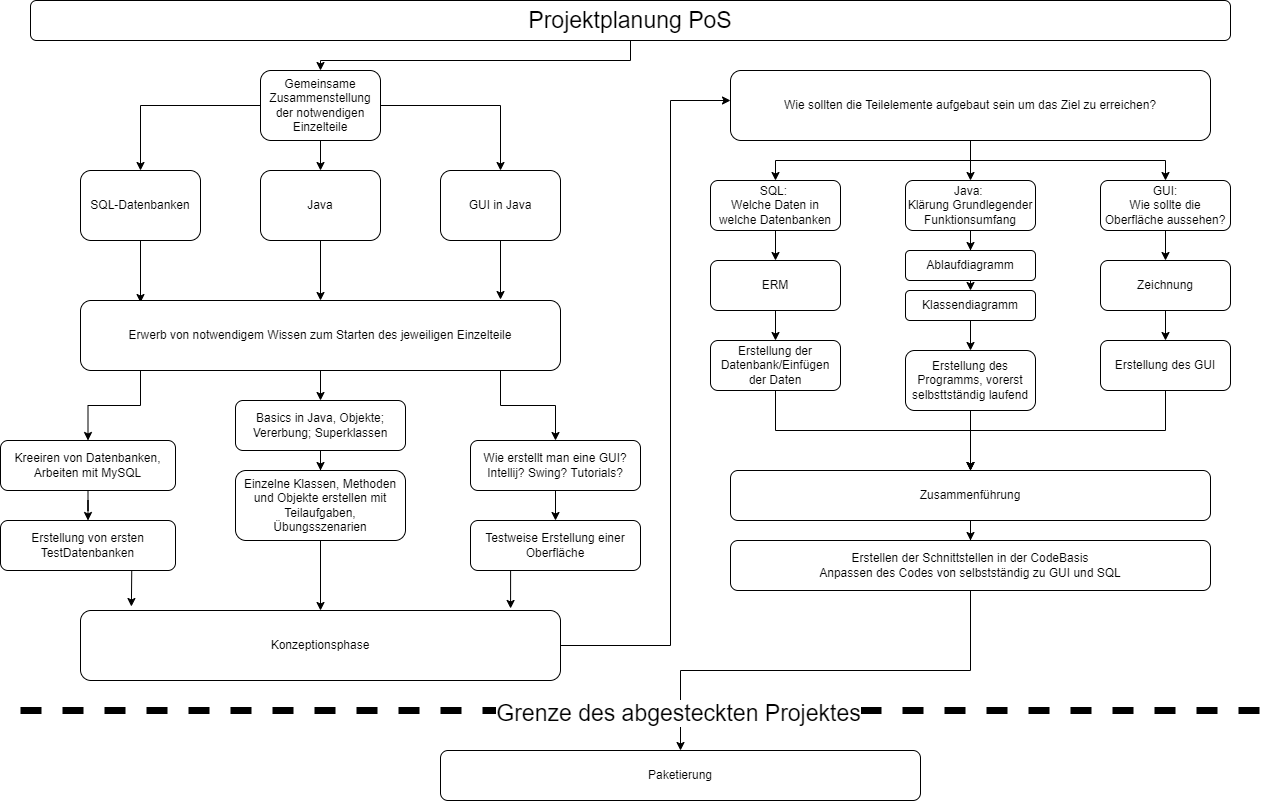

The diagram above was exported from draw.io. Its source (the exported page's mxGraphModel, read from the mxfile embedded in the PNG):
<mxGraphModel dx="1422" dy="865" grid="1" gridSize="10" guides="1" tooltips="1" connect="1" arrows="1" fold="1" page="1" pageScale="1" pageWidth="827" pageHeight="1169" math="0" shadow="0">
  <root>
    <mxCell id="WIyWlLk6GJQsqaUBKTNV-0" />
    <mxCell id="WIyWlLk6GJQsqaUBKTNV-1" parent="WIyWlLk6GJQsqaUBKTNV-0" />
    <mxCell id="Lppvdb_5V5e5jx6Q6FEX-3" value="" style="edgeStyle=orthogonalEdgeStyle;rounded=0;orthogonalLoop=1;jettySize=auto;html=1;" edge="1" parent="WIyWlLk6GJQsqaUBKTNV-1" source="WIyWlLk6GJQsqaUBKTNV-3" target="Lppvdb_5V5e5jx6Q6FEX-2">
      <mxGeometry relative="1" as="geometry" />
    </mxCell>
    <mxCell id="WIyWlLk6GJQsqaUBKTNV-3" value="&lt;font style=&quot;font-size: 23px;&quot;&gt;Projektplanung PoS&lt;/font&gt;" style="rounded=1;whiteSpace=wrap;html=1;fontSize=12;glass=0;strokeWidth=1;shadow=0;" parent="WIyWlLk6GJQsqaUBKTNV-1" vertex="1">
      <mxGeometry x="50" y="10" width="1200" height="40" as="geometry" />
    </mxCell>
    <mxCell id="Lppvdb_5V5e5jx6Q6FEX-5" value="" style="edgeStyle=orthogonalEdgeStyle;rounded=0;orthogonalLoop=1;jettySize=auto;html=1;" edge="1" parent="WIyWlLk6GJQsqaUBKTNV-1" source="Lppvdb_5V5e5jx6Q6FEX-2" target="Lppvdb_5V5e5jx6Q6FEX-4">
      <mxGeometry relative="1" as="geometry" />
    </mxCell>
    <mxCell id="Lppvdb_5V5e5jx6Q6FEX-7" value="" style="edgeStyle=orthogonalEdgeStyle;rounded=0;orthogonalLoop=1;jettySize=auto;html=1;" edge="1" parent="WIyWlLk6GJQsqaUBKTNV-1" source="Lppvdb_5V5e5jx6Q6FEX-2" target="Lppvdb_5V5e5jx6Q6FEX-6">
      <mxGeometry relative="1" as="geometry" />
    </mxCell>
    <mxCell id="Lppvdb_5V5e5jx6Q6FEX-9" value="" style="edgeStyle=orthogonalEdgeStyle;rounded=0;orthogonalLoop=1;jettySize=auto;html=1;" edge="1" parent="WIyWlLk6GJQsqaUBKTNV-1" source="Lppvdb_5V5e5jx6Q6FEX-2" target="Lppvdb_5V5e5jx6Q6FEX-8">
      <mxGeometry relative="1" as="geometry" />
    </mxCell>
    <mxCell id="Lppvdb_5V5e5jx6Q6FEX-2" value="Gemeinsame Zusammenstellung der notwendigen Einzelteile" style="rounded=1;whiteSpace=wrap;html=1;fontSize=12;glass=0;strokeWidth=1;shadow=0;" vertex="1" parent="WIyWlLk6GJQsqaUBKTNV-1">
      <mxGeometry x="280" y="80" width="120" height="70" as="geometry" />
    </mxCell>
    <mxCell id="Lppvdb_5V5e5jx6Q6FEX-11" value="" style="edgeStyle=orthogonalEdgeStyle;rounded=0;orthogonalLoop=1;jettySize=auto;html=1;entryX=0.125;entryY=0.029;entryDx=0;entryDy=0;entryPerimeter=0;" edge="1" parent="WIyWlLk6GJQsqaUBKTNV-1" source="Lppvdb_5V5e5jx6Q6FEX-4" target="Lppvdb_5V5e5jx6Q6FEX-10">
      <mxGeometry relative="1" as="geometry" />
    </mxCell>
    <mxCell id="Lppvdb_5V5e5jx6Q6FEX-4" value="SQL-Datenbanken" style="rounded=1;whiteSpace=wrap;html=1;fontSize=12;glass=0;strokeWidth=1;shadow=0;" vertex="1" parent="WIyWlLk6GJQsqaUBKTNV-1">
      <mxGeometry x="100" y="180" width="120" height="70" as="geometry" />
    </mxCell>
    <mxCell id="Lppvdb_5V5e5jx6Q6FEX-12" style="edgeStyle=orthogonalEdgeStyle;rounded=0;orthogonalLoop=1;jettySize=auto;html=1;exitX=0.5;exitY=1;exitDx=0;exitDy=0;entryX=0.5;entryY=0;entryDx=0;entryDy=0;" edge="1" parent="WIyWlLk6GJQsqaUBKTNV-1" source="Lppvdb_5V5e5jx6Q6FEX-6" target="Lppvdb_5V5e5jx6Q6FEX-10">
      <mxGeometry relative="1" as="geometry" />
    </mxCell>
    <mxCell id="Lppvdb_5V5e5jx6Q6FEX-6" value="Java" style="rounded=1;whiteSpace=wrap;html=1;fontSize=12;glass=0;strokeWidth=1;shadow=0;" vertex="1" parent="WIyWlLk6GJQsqaUBKTNV-1">
      <mxGeometry x="280" y="180" width="120" height="70" as="geometry" />
    </mxCell>
    <mxCell id="Lppvdb_5V5e5jx6Q6FEX-13" style="edgeStyle=orthogonalEdgeStyle;rounded=0;orthogonalLoop=1;jettySize=auto;html=1;exitX=0.5;exitY=1;exitDx=0;exitDy=0;entryX=0.875;entryY=-0.014;entryDx=0;entryDy=0;entryPerimeter=0;" edge="1" parent="WIyWlLk6GJQsqaUBKTNV-1" source="Lppvdb_5V5e5jx6Q6FEX-8" target="Lppvdb_5V5e5jx6Q6FEX-10">
      <mxGeometry relative="1" as="geometry" />
    </mxCell>
    <mxCell id="Lppvdb_5V5e5jx6Q6FEX-8" value="GUI in Java" style="rounded=1;whiteSpace=wrap;html=1;fontSize=12;glass=0;strokeWidth=1;shadow=0;" vertex="1" parent="WIyWlLk6GJQsqaUBKTNV-1">
      <mxGeometry x="460" y="180" width="120" height="70" as="geometry" />
    </mxCell>
    <mxCell id="Lppvdb_5V5e5jx6Q6FEX-17" style="edgeStyle=orthogonalEdgeStyle;rounded=0;orthogonalLoop=1;jettySize=auto;html=1;exitX=0.125;exitY=0.714;exitDx=0;exitDy=0;entryX=0.5;entryY=0;entryDx=0;entryDy=0;exitPerimeter=0;" edge="1" parent="WIyWlLk6GJQsqaUBKTNV-1" source="Lppvdb_5V5e5jx6Q6FEX-10" target="Lppvdb_5V5e5jx6Q6FEX-14">
      <mxGeometry relative="1" as="geometry" />
    </mxCell>
    <mxCell id="Lppvdb_5V5e5jx6Q6FEX-22" style="edgeStyle=orthogonalEdgeStyle;rounded=0;orthogonalLoop=1;jettySize=auto;html=1;exitX=0.5;exitY=1;exitDx=0;exitDy=0;entryX=0.5;entryY=0;entryDx=0;entryDy=0;" edge="1" parent="WIyWlLk6GJQsqaUBKTNV-1" source="Lppvdb_5V5e5jx6Q6FEX-10" target="Lppvdb_5V5e5jx6Q6FEX-18">
      <mxGeometry relative="1" as="geometry" />
    </mxCell>
    <mxCell id="Lppvdb_5V5e5jx6Q6FEX-67" style="edgeStyle=orthogonalEdgeStyle;rounded=0;orthogonalLoop=1;jettySize=auto;html=1;exitX=0.75;exitY=1;exitDx=0;exitDy=0;entryX=0.5;entryY=0;entryDx=0;entryDy=0;fontSize=23;" edge="1" parent="WIyWlLk6GJQsqaUBKTNV-1" source="Lppvdb_5V5e5jx6Q6FEX-10" target="Lppvdb_5V5e5jx6Q6FEX-20">
      <mxGeometry relative="1" as="geometry">
        <Array as="points">
          <mxPoint x="520" y="380" />
          <mxPoint x="520" y="415" />
          <mxPoint x="575" y="415" />
        </Array>
      </mxGeometry>
    </mxCell>
    <mxCell id="Lppvdb_5V5e5jx6Q6FEX-10" value="Erwerb von notwendigem Wissen zum Starten des jeweiligen Einzelteile" style="rounded=1;whiteSpace=wrap;html=1;fontSize=12;glass=0;strokeWidth=1;shadow=0;" vertex="1" parent="WIyWlLk6GJQsqaUBKTNV-1">
      <mxGeometry x="100" y="310" width="480" height="70" as="geometry" />
    </mxCell>
    <mxCell id="Lppvdb_5V5e5jx6Q6FEX-28" value="" style="edgeStyle=orthogonalEdgeStyle;rounded=0;orthogonalLoop=1;jettySize=auto;html=1;fontSize=23;" edge="1" parent="WIyWlLk6GJQsqaUBKTNV-1" source="Lppvdb_5V5e5jx6Q6FEX-14" target="Lppvdb_5V5e5jx6Q6FEX-27">
      <mxGeometry relative="1" as="geometry" />
    </mxCell>
    <mxCell id="Lppvdb_5V5e5jx6Q6FEX-14" value="Kreeiren von Datenbanken, Arbeiten mit MySQL" style="rounded=1;whiteSpace=wrap;html=1;fontSize=12;glass=0;strokeWidth=1;shadow=0;" vertex="1" parent="WIyWlLk6GJQsqaUBKTNV-1">
      <mxGeometry x="20" y="450" width="175" height="50" as="geometry" />
    </mxCell>
    <mxCell id="Lppvdb_5V5e5jx6Q6FEX-30" value="" style="edgeStyle=orthogonalEdgeStyle;rounded=0;orthogonalLoop=1;jettySize=auto;html=1;fontSize=23;" edge="1" parent="WIyWlLk6GJQsqaUBKTNV-1" source="Lppvdb_5V5e5jx6Q6FEX-18" target="Lppvdb_5V5e5jx6Q6FEX-29">
      <mxGeometry relative="1" as="geometry" />
    </mxCell>
    <mxCell id="Lppvdb_5V5e5jx6Q6FEX-18" value="Basics in Java, Objekte; Vererbung; Superklassen" style="rounded=1;whiteSpace=wrap;html=1;fontSize=12;glass=0;strokeWidth=1;shadow=0;" vertex="1" parent="WIyWlLk6GJQsqaUBKTNV-1">
      <mxGeometry x="255" y="410" width="170" height="50" as="geometry" />
    </mxCell>
    <mxCell id="Lppvdb_5V5e5jx6Q6FEX-32" value="" style="edgeStyle=orthogonalEdgeStyle;rounded=0;orthogonalLoop=1;jettySize=auto;html=1;fontSize=23;" edge="1" parent="WIyWlLk6GJQsqaUBKTNV-1" source="Lppvdb_5V5e5jx6Q6FEX-20" target="Lppvdb_5V5e5jx6Q6FEX-31">
      <mxGeometry relative="1" as="geometry" />
    </mxCell>
    <mxCell id="Lppvdb_5V5e5jx6Q6FEX-20" value="Wie erstellt man eine GUI? Intellij? Swing? Tutorials?" style="rounded=1;whiteSpace=wrap;html=1;fontSize=12;glass=0;strokeWidth=1;shadow=0;" vertex="1" parent="WIyWlLk6GJQsqaUBKTNV-1">
      <mxGeometry x="490" y="450" width="170" height="50" as="geometry" />
    </mxCell>
    <mxCell id="Lppvdb_5V5e5jx6Q6FEX-37" value="" style="edgeStyle=orthogonalEdgeStyle;rounded=0;orthogonalLoop=1;jettySize=auto;html=1;fontSize=23;" edge="1" parent="WIyWlLk6GJQsqaUBKTNV-1" source="Lppvdb_5V5e5jx6Q6FEX-26" target="Lppvdb_5V5e5jx6Q6FEX-36">
      <mxGeometry relative="1" as="geometry">
        <Array as="points">
          <mxPoint x="690" y="655" />
          <mxPoint x="690" y="110" />
        </Array>
      </mxGeometry>
    </mxCell>
    <mxCell id="Lppvdb_5V5e5jx6Q6FEX-26" value="Konzeptionsphase" style="rounded=1;whiteSpace=wrap;html=1;fontSize=12;glass=0;strokeWidth=1;shadow=0;" vertex="1" parent="WIyWlLk6GJQsqaUBKTNV-1">
      <mxGeometry x="100" y="620" width="480" height="70" as="geometry" />
    </mxCell>
    <mxCell id="Lppvdb_5V5e5jx6Q6FEX-33" style="edgeStyle=orthogonalEdgeStyle;rounded=0;orthogonalLoop=1;jettySize=auto;html=1;exitX=0.75;exitY=1;exitDx=0;exitDy=0;entryX=0.106;entryY=-0.057;entryDx=0;entryDy=0;entryPerimeter=0;fontSize=23;" edge="1" parent="WIyWlLk6GJQsqaUBKTNV-1" source="Lppvdb_5V5e5jx6Q6FEX-27" target="Lppvdb_5V5e5jx6Q6FEX-26">
      <mxGeometry relative="1" as="geometry" />
    </mxCell>
    <mxCell id="Lppvdb_5V5e5jx6Q6FEX-27" value="Erstellung von ersten TestDatenbanken" style="rounded=1;whiteSpace=wrap;html=1;fontSize=12;glass=0;strokeWidth=1;shadow=0;" vertex="1" parent="WIyWlLk6GJQsqaUBKTNV-1">
      <mxGeometry x="20" y="530" width="175" height="50" as="geometry" />
    </mxCell>
    <mxCell id="Lppvdb_5V5e5jx6Q6FEX-34" style="edgeStyle=orthogonalEdgeStyle;rounded=0;orthogonalLoop=1;jettySize=auto;html=1;exitX=0.5;exitY=1;exitDx=0;exitDy=0;entryX=0.5;entryY=0;entryDx=0;entryDy=0;fontSize=23;" edge="1" parent="WIyWlLk6GJQsqaUBKTNV-1" source="Lppvdb_5V5e5jx6Q6FEX-29" target="Lppvdb_5V5e5jx6Q6FEX-26">
      <mxGeometry relative="1" as="geometry" />
    </mxCell>
    <mxCell id="Lppvdb_5V5e5jx6Q6FEX-29" value="Einzelne Klassen, Methoden und Objekte erstellen mit Teilaufgaben, Übungsszenarien" style="rounded=1;whiteSpace=wrap;html=1;fontSize=12;glass=0;strokeWidth=1;shadow=0;" vertex="1" parent="WIyWlLk6GJQsqaUBKTNV-1">
      <mxGeometry x="255" y="480" width="170" height="70" as="geometry" />
    </mxCell>
    <mxCell id="Lppvdb_5V5e5jx6Q6FEX-35" style="edgeStyle=orthogonalEdgeStyle;rounded=0;orthogonalLoop=1;jettySize=auto;html=1;exitX=0.25;exitY=1;exitDx=0;exitDy=0;entryX=0.896;entryY=-0.029;entryDx=0;entryDy=0;entryPerimeter=0;fontSize=23;" edge="1" parent="WIyWlLk6GJQsqaUBKTNV-1" source="Lppvdb_5V5e5jx6Q6FEX-31" target="Lppvdb_5V5e5jx6Q6FEX-26">
      <mxGeometry relative="1" as="geometry" />
    </mxCell>
    <mxCell id="Lppvdb_5V5e5jx6Q6FEX-31" value="Testweise Erstellung einer Oberfläche" style="rounded=1;whiteSpace=wrap;html=1;fontSize=12;glass=0;strokeWidth=1;shadow=0;" vertex="1" parent="WIyWlLk6GJQsqaUBKTNV-1">
      <mxGeometry x="490" y="530" width="170" height="50" as="geometry" />
    </mxCell>
    <mxCell id="Lppvdb_5V5e5jx6Q6FEX-39" value="" style="edgeStyle=orthogonalEdgeStyle;rounded=0;orthogonalLoop=1;jettySize=auto;html=1;fontSize=23;" edge="1" parent="WIyWlLk6GJQsqaUBKTNV-1" source="Lppvdb_5V5e5jx6Q6FEX-36" target="Lppvdb_5V5e5jx6Q6FEX-38">
      <mxGeometry relative="1" as="geometry" />
    </mxCell>
    <mxCell id="Lppvdb_5V5e5jx6Q6FEX-43" style="edgeStyle=orthogonalEdgeStyle;rounded=0;orthogonalLoop=1;jettySize=auto;html=1;exitX=0.5;exitY=1;exitDx=0;exitDy=0;entryX=0.5;entryY=0;entryDx=0;entryDy=0;fontSize=23;" edge="1" parent="WIyWlLk6GJQsqaUBKTNV-1" source="Lppvdb_5V5e5jx6Q6FEX-36" target="Lppvdb_5V5e5jx6Q6FEX-40">
      <mxGeometry relative="1" as="geometry" />
    </mxCell>
    <mxCell id="Lppvdb_5V5e5jx6Q6FEX-45" style="edgeStyle=orthogonalEdgeStyle;rounded=0;orthogonalLoop=1;jettySize=auto;html=1;exitX=0.5;exitY=1;exitDx=0;exitDy=0;entryX=0.5;entryY=0;entryDx=0;entryDy=0;fontSize=23;" edge="1" parent="WIyWlLk6GJQsqaUBKTNV-1" source="Lppvdb_5V5e5jx6Q6FEX-36" target="Lppvdb_5V5e5jx6Q6FEX-41">
      <mxGeometry relative="1" as="geometry" />
    </mxCell>
    <mxCell id="Lppvdb_5V5e5jx6Q6FEX-36" value="Wie sollten die Teilelemente aufgebaut sein um das Ziel zu erreichen?" style="rounded=1;whiteSpace=wrap;html=1;fontSize=12;glass=0;strokeWidth=1;shadow=0;" vertex="1" parent="WIyWlLk6GJQsqaUBKTNV-1">
      <mxGeometry x="750" y="80" width="480" height="70" as="geometry" />
    </mxCell>
    <mxCell id="Lppvdb_5V5e5jx6Q6FEX-47" value="" style="edgeStyle=orthogonalEdgeStyle;rounded=0;orthogonalLoop=1;jettySize=auto;html=1;fontSize=23;" edge="1" parent="WIyWlLk6GJQsqaUBKTNV-1" source="Lppvdb_5V5e5jx6Q6FEX-38" target="Lppvdb_5V5e5jx6Q6FEX-46">
      <mxGeometry relative="1" as="geometry" />
    </mxCell>
    <mxCell id="Lppvdb_5V5e5jx6Q6FEX-38" value="SQL:&amp;nbsp;&lt;br&gt;Welche Daten in welche Datenbanken" style="rounded=1;whiteSpace=wrap;html=1;fontSize=12;glass=0;strokeWidth=1;shadow=0;" vertex="1" parent="WIyWlLk6GJQsqaUBKTNV-1">
      <mxGeometry x="730" y="190" width="130" height="50" as="geometry" />
    </mxCell>
    <mxCell id="Lppvdb_5V5e5jx6Q6FEX-56" value="" style="edgeStyle=orthogonalEdgeStyle;rounded=0;orthogonalLoop=1;jettySize=auto;html=1;fontSize=23;" edge="1" parent="WIyWlLk6GJQsqaUBKTNV-1" source="Lppvdb_5V5e5jx6Q6FEX-40" target="Lppvdb_5V5e5jx6Q6FEX-55">
      <mxGeometry relative="1" as="geometry" />
    </mxCell>
    <mxCell id="Lppvdb_5V5e5jx6Q6FEX-40" value="Java:&amp;nbsp;&lt;br&gt;Klärung Grundlegender Funktionsumfang" style="rounded=1;whiteSpace=wrap;html=1;fontSize=12;glass=0;strokeWidth=1;shadow=0;" vertex="1" parent="WIyWlLk6GJQsqaUBKTNV-1">
      <mxGeometry x="925" y="190" width="130" height="50" as="geometry" />
    </mxCell>
    <mxCell id="Lppvdb_5V5e5jx6Q6FEX-58" value="" style="edgeStyle=orthogonalEdgeStyle;rounded=0;orthogonalLoop=1;jettySize=auto;html=1;fontSize=23;" edge="1" parent="WIyWlLk6GJQsqaUBKTNV-1" source="Lppvdb_5V5e5jx6Q6FEX-41" target="Lppvdb_5V5e5jx6Q6FEX-57">
      <mxGeometry relative="1" as="geometry" />
    </mxCell>
    <mxCell id="Lppvdb_5V5e5jx6Q6FEX-41" value="GUI:&lt;br&gt;Wie sollte die Oberfläche aussehen?" style="rounded=1;whiteSpace=wrap;html=1;fontSize=12;glass=0;strokeWidth=1;shadow=0;" vertex="1" parent="WIyWlLk6GJQsqaUBKTNV-1">
      <mxGeometry x="1120" y="190" width="130" height="50" as="geometry" />
    </mxCell>
    <mxCell id="Lppvdb_5V5e5jx6Q6FEX-64" value="" style="edgeStyle=orthogonalEdgeStyle;rounded=0;orthogonalLoop=1;jettySize=auto;html=1;fontSize=23;" edge="1" parent="WIyWlLk6GJQsqaUBKTNV-1" source="Lppvdb_5V5e5jx6Q6FEX-46" target="Lppvdb_5V5e5jx6Q6FEX-63">
      <mxGeometry relative="1" as="geometry" />
    </mxCell>
    <mxCell id="Lppvdb_5V5e5jx6Q6FEX-46" value="ERM" style="rounded=1;whiteSpace=wrap;html=1;fontSize=12;glass=0;strokeWidth=1;shadow=0;" vertex="1" parent="WIyWlLk6GJQsqaUBKTNV-1">
      <mxGeometry x="730" y="270" width="130" height="50" as="geometry" />
    </mxCell>
    <mxCell id="Lppvdb_5V5e5jx6Q6FEX-62" style="edgeStyle=orthogonalEdgeStyle;rounded=0;orthogonalLoop=1;jettySize=auto;html=1;exitX=0.5;exitY=1;exitDx=0;exitDy=0;entryX=0.5;entryY=0;entryDx=0;entryDy=0;fontSize=23;" edge="1" parent="WIyWlLk6GJQsqaUBKTNV-1" source="Lppvdb_5V5e5jx6Q6FEX-55" target="Lppvdb_5V5e5jx6Q6FEX-59">
      <mxGeometry relative="1" as="geometry" />
    </mxCell>
    <mxCell id="Lppvdb_5V5e5jx6Q6FEX-55" value="Ablaufdiagramm" style="rounded=1;whiteSpace=wrap;html=1;fontSize=12;glass=0;strokeWidth=1;shadow=0;" vertex="1" parent="WIyWlLk6GJQsqaUBKTNV-1">
      <mxGeometry x="925" y="260" width="130" height="30" as="geometry" />
    </mxCell>
    <mxCell id="Lppvdb_5V5e5jx6Q6FEX-61" value="" style="edgeStyle=orthogonalEdgeStyle;rounded=0;orthogonalLoop=1;jettySize=auto;html=1;fontSize=23;" edge="1" parent="WIyWlLk6GJQsqaUBKTNV-1" source="Lppvdb_5V5e5jx6Q6FEX-57" target="Lppvdb_5V5e5jx6Q6FEX-60">
      <mxGeometry relative="1" as="geometry" />
    </mxCell>
    <mxCell id="Lppvdb_5V5e5jx6Q6FEX-57" value="Zeichnung" style="rounded=1;whiteSpace=wrap;html=1;fontSize=12;glass=0;strokeWidth=1;shadow=0;" vertex="1" parent="WIyWlLk6GJQsqaUBKTNV-1">
      <mxGeometry x="1120" y="270" width="130" height="50" as="geometry" />
    </mxCell>
    <mxCell id="Lppvdb_5V5e5jx6Q6FEX-66" value="" style="edgeStyle=orthogonalEdgeStyle;rounded=0;orthogonalLoop=1;jettySize=auto;html=1;fontSize=23;" edge="1" parent="WIyWlLk6GJQsqaUBKTNV-1" source="Lppvdb_5V5e5jx6Q6FEX-59" target="Lppvdb_5V5e5jx6Q6FEX-65">
      <mxGeometry relative="1" as="geometry" />
    </mxCell>
    <mxCell id="Lppvdb_5V5e5jx6Q6FEX-59" value="Klassendiagramm" style="rounded=1;whiteSpace=wrap;html=1;fontSize=12;glass=0;strokeWidth=1;shadow=0;" vertex="1" parent="WIyWlLk6GJQsqaUBKTNV-1">
      <mxGeometry x="925" y="300" width="130" height="30" as="geometry" />
    </mxCell>
    <mxCell id="Lppvdb_5V5e5jx6Q6FEX-72" style="edgeStyle=orthogonalEdgeStyle;rounded=0;orthogonalLoop=1;jettySize=auto;html=1;exitX=0.5;exitY=1;exitDx=0;exitDy=0;fontSize=23;" edge="1" parent="WIyWlLk6GJQsqaUBKTNV-1" source="Lppvdb_5V5e5jx6Q6FEX-60" target="Lppvdb_5V5e5jx6Q6FEX-70">
      <mxGeometry relative="1" as="geometry" />
    </mxCell>
    <mxCell id="Lppvdb_5V5e5jx6Q6FEX-60" value="Erstellung des GUI" style="rounded=1;whiteSpace=wrap;html=1;fontSize=12;glass=0;strokeWidth=1;shadow=0;" vertex="1" parent="WIyWlLk6GJQsqaUBKTNV-1">
      <mxGeometry x="1120" y="350" width="130" height="50" as="geometry" />
    </mxCell>
    <mxCell id="Lppvdb_5V5e5jx6Q6FEX-74" style="edgeStyle=orthogonalEdgeStyle;rounded=0;orthogonalLoop=1;jettySize=auto;html=1;exitX=0.5;exitY=1;exitDx=0;exitDy=0;entryX=0.5;entryY=0;entryDx=0;entryDy=0;fontSize=23;" edge="1" parent="WIyWlLk6GJQsqaUBKTNV-1" source="Lppvdb_5V5e5jx6Q6FEX-63" target="Lppvdb_5V5e5jx6Q6FEX-70">
      <mxGeometry relative="1" as="geometry" />
    </mxCell>
    <mxCell id="Lppvdb_5V5e5jx6Q6FEX-63" value="Erstellung der Datenbank/Einfügen der Daten" style="rounded=1;whiteSpace=wrap;html=1;fontSize=12;glass=0;strokeWidth=1;shadow=0;" vertex="1" parent="WIyWlLk6GJQsqaUBKTNV-1">
      <mxGeometry x="730" y="350" width="130" height="50" as="geometry" />
    </mxCell>
    <mxCell id="Lppvdb_5V5e5jx6Q6FEX-71" style="edgeStyle=orthogonalEdgeStyle;rounded=0;orthogonalLoop=1;jettySize=auto;html=1;exitX=0.5;exitY=1;exitDx=0;exitDy=0;entryX=0.5;entryY=0;entryDx=0;entryDy=0;fontSize=23;" edge="1" parent="WIyWlLk6GJQsqaUBKTNV-1" source="Lppvdb_5V5e5jx6Q6FEX-65" target="Lppvdb_5V5e5jx6Q6FEX-70">
      <mxGeometry relative="1" as="geometry" />
    </mxCell>
    <mxCell id="Lppvdb_5V5e5jx6Q6FEX-65" value="Erstellung des Programms, vorerst selbsttständig laufend" style="rounded=1;whiteSpace=wrap;html=1;fontSize=12;glass=0;strokeWidth=1;shadow=0;" vertex="1" parent="WIyWlLk6GJQsqaUBKTNV-1">
      <mxGeometry x="925" y="360" width="130" height="60" as="geometry" />
    </mxCell>
    <mxCell id="Lppvdb_5V5e5jx6Q6FEX-76" value="" style="edgeStyle=orthogonalEdgeStyle;rounded=0;orthogonalLoop=1;jettySize=auto;html=1;fontSize=23;" edge="1" parent="WIyWlLk6GJQsqaUBKTNV-1" source="Lppvdb_5V5e5jx6Q6FEX-70" target="Lppvdb_5V5e5jx6Q6FEX-75">
      <mxGeometry relative="1" as="geometry" />
    </mxCell>
    <mxCell id="Lppvdb_5V5e5jx6Q6FEX-70" value="Zusammenführung" style="rounded=1;whiteSpace=wrap;html=1;fontSize=12;glass=0;strokeWidth=1;shadow=0;" vertex="1" parent="WIyWlLk6GJQsqaUBKTNV-1">
      <mxGeometry x="750" y="480" width="480" height="50" as="geometry" />
    </mxCell>
    <mxCell id="Lppvdb_5V5e5jx6Q6FEX-78" value="" style="edgeStyle=orthogonalEdgeStyle;rounded=0;orthogonalLoop=1;jettySize=auto;html=1;fontSize=23;" edge="1" parent="WIyWlLk6GJQsqaUBKTNV-1" source="Lppvdb_5V5e5jx6Q6FEX-75" target="Lppvdb_5V5e5jx6Q6FEX-77">
      <mxGeometry relative="1" as="geometry" />
    </mxCell>
    <mxCell id="Lppvdb_5V5e5jx6Q6FEX-75" value="Erstellen der Schnittstellen in der CodeBasis&lt;br&gt;Anpassen des Codes von selbstständig zu GUI und SQL" style="rounded=1;whiteSpace=wrap;html=1;fontSize=12;glass=0;strokeWidth=1;shadow=0;" vertex="1" parent="WIyWlLk6GJQsqaUBKTNV-1">
      <mxGeometry x="750" y="550" width="480" height="50" as="geometry" />
    </mxCell>
    <mxCell id="Lppvdb_5V5e5jx6Q6FEX-77" value="Paketierung" style="rounded=1;whiteSpace=wrap;html=1;fontSize=12;glass=0;strokeWidth=1;shadow=0;" vertex="1" parent="WIyWlLk6GJQsqaUBKTNV-1">
      <mxGeometry x="460" y="760" width="480" height="50" as="geometry" />
    </mxCell>
    <mxCell id="Lppvdb_5V5e5jx6Q6FEX-83" value="" style="endArrow=none;dashed=1;html=1;rounded=0;fontSize=23;strokeWidth=7;" edge="1" parent="WIyWlLk6GJQsqaUBKTNV-1">
      <mxGeometry width="50" height="50" relative="1" as="geometry">
        <mxPoint x="40" y="720" as="sourcePoint" />
        <mxPoint x="1290" y="720" as="targetPoint" />
      </mxGeometry>
    </mxCell>
    <mxCell id="Lppvdb_5V5e5jx6Q6FEX-84" value="Grenze des abgesteckten Projektes" style="edgeLabel;html=1;align=center;verticalAlign=middle;resizable=0;points=[];fontSize=23;" vertex="1" connectable="0" parent="Lppvdb_5V5e5jx6Q6FEX-83">
      <mxGeometry x="0.0512" y="-2" relative="1" as="geometry">
        <mxPoint as="offset" />
      </mxGeometry>
    </mxCell>
  </root>
</mxGraphModel>